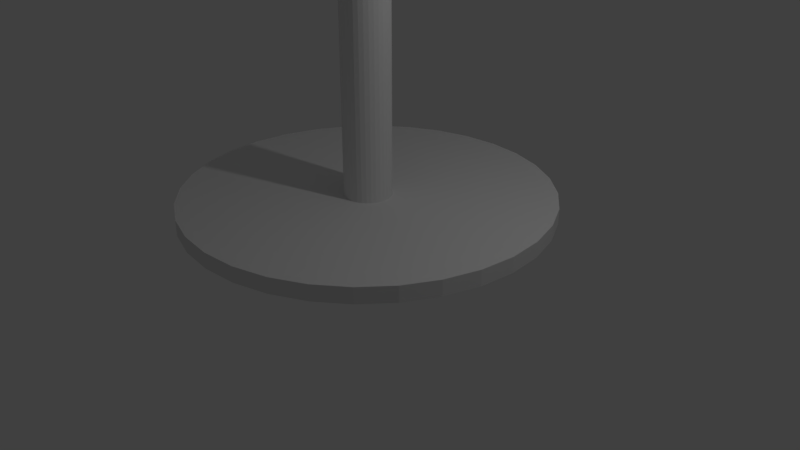 # Source: starbucks_table.blend  (saved by Blender 2.79.0; exported with 4.5.12 LTS)
import bpy
from mathutils import Matrix  # noqa: F401  (used for matrix-valued properties, if any)

bpy.ops.wm.read_factory_settings(use_empty=True)
scene = bpy.context.scene
scene.name = 'Scene'

# ---- collections
col_collection_1 = bpy.data.collections.new('Collection 1'); scene.collection.children.link(col_collection_1)

# ---- world
world_world = bpy.data.worlds.new('World'); scene.world = world_world
world_world.color = (0.05088, 0.05088, 0.05088)
world_world.use_sun_shadow = False
world_world.sun_shadow_jitter_overblur = 0.0
world_world.cycles.sampling_method = 'MANUAL'

# ---- cameras
cam_camera = bpy.data.cameras.new('Camera')
cam_camera.clip_end = 100.0
cam_camera.lens = 35.0
cam_camera.sensor_width = 32.0
cam_camera.sensor_height = 18.0
cam_camera.ortho_scale = 7.314
cam_camera.dof.focus_distance = 0.0
cam_camera.dof.aperture_fstop = 128.0

# ---- lights
light_lamp = bpy.data.lights.new('Lamp', 'POINT')
light_lamp.transmission_factor = 0.0
light_lamp.cutoff_distance = 30.0
light_lamp.energy = 100.0
light_lamp.shadow_buffer_clip_start = 1.001
light_lamp.shadow_soft_size = 0.1
light_lamp.shadow_maximum_resolution = 0.006
light_lamp.use_absolute_resolution = True

# ---- meshes
me_cylinder = bpy.data.meshes.new('Cylinder')
me_cylinder.from_pydata([(0.0, 1.0, -1.0), (0.0, 1.0, 1.0), (0.1951, 0.9808, -1.0), (0.1951, 0.9808, 1.0), (0.3827, 0.9239, -1.0), (0.3827, 0.9239, 1.0), (0.5556, 0.8315, -1.0), (0.5556, 0.8315, 1.0), (0.7071, 0.7071, -1.0), (0.7071, 0.7071, 1.0), (0.8315, 0.5556, -1.0), (0.8315, 0.5556, 1.0), (0.9239, 0.3827, -1.0), (0.9239, 0.3827, 1.0), (0.9808, 0.1951, -1.0), (0.9808, 0.1951, 1.0), (1.0, 7.55e-08, -1.0), (1.0, 7.55e-08, 1.0), (0.9808, -0.1951, -1.0), (0.9808, -0.1951, 1.0), (0.9239, -0.3827, -1.0), (0.9239, -0.3827, 1.0), (0.8315, -0.5556, -1.0), (0.8315, -0.5556, 1.0), (0.7071, -0.7071, -1.0), (0.7071, -0.7071, 1.0), (0.5556, -0.8315, -1.0), (0.5556, -0.8315, 1.0), (0.3827, -0.9239, -1.0), (0.3827, -0.9239, 1.0), (0.1951, -0.9808, -1.0), (0.1951, -0.9808, 1.0), (-3.258e-07, -1.0, -1.0), (-3.258e-07, -1.0, 1.0), (-0.1951, -0.9808, -1.0), (-0.1951, -0.9808, 1.0), (-0.3827, -0.9239, -1.0), (-0.3827, -0.9239, 1.0), (-0.5556, -0.8315, -1.0), (-0.5556, -0.8315, 1.0), (-0.7071, -0.7071, -1.0), (-0.7071, -0.7071, 1.0), (-0.8315, -0.5556, -1.0), (-0.8315, -0.5556, 1.0), (-0.9239, -0.3827, -1.0), (-0.9239, -0.3827, 1.0), (-0.9808, -0.1951, -1.0), (-0.9808, -0.1951, 1.0), (-1.0, 9.656e-07, -1.0), (-1.0, 9.656e-07, 1.0), (-0.9808, 0.1951, -1.0), (-0.9808, 0.1951, 1.0), (-0.9239, 0.3827, -1.0), (-0.9239, 0.3827, 1.0), (-0.8315, 0.5556, -1.0), (-0.8315, 0.5556, 1.0), (-0.7071, 0.7071, -1.0), (-0.7071, 0.7071, 1.0), (-0.5556, 0.8315, -1.0), (-0.5556, 0.8315, 1.0), (-0.3827, 0.9239, -1.0), (-0.3827, 0.9239, 1.0), (-0.1951, 0.9808, -1.0), (-0.1951, 0.9808, 1.0), (-0.0144, 0.6339, -63.6), (-0.0144, 0.6339, -62.06), (0.107, 0.622, -63.6), (0.107, 0.622, -62.06), (0.2238, 0.5866, -63.6), (0.2238, 0.5866, -62.06), (0.3314, 0.529, -63.6), (0.3314, 0.529, -62.06), (0.4257, 0.4516, -63.6), (0.4257, 0.4516, -62.06), (0.5031, 0.3573, -63.6), (0.5031, 0.3573, -62.06), (0.5606, 0.2497, -63.6), (0.5606, 0.2497, -62.06), (0.596, 0.133, -63.6), (0.596, 0.133, -62.06), (0.608, 0.01155, -63.6), (0.608, 0.01155, -62.06), (0.596, -0.1099, -63.6), (0.596, -0.1099, -62.06), (0.5606, -0.2266, -63.6), (0.5606, -0.2266, -62.06), (0.5031, -0.3342, -63.6), (0.5031, -0.3342, -62.06), (0.4257, -0.4285, -63.6), (0.4257, -0.4285, -62.06), (0.3314, -0.5059, -63.6), (0.3314, -0.5059, -62.06), (0.2238, -0.5635, -63.6), (0.2238, -0.5635, -62.06), (0.107, -0.5989, -63.6), (0.107, -0.5989, -62.06), (-0.0144, -0.6108, -63.6), (-0.0144, -0.6108, -62.06), (-0.1358, -0.5989, -63.6), (-0.1358, -0.5989, -62.06), (-0.2526, -0.5635, -63.6), (-0.2526, -0.5635, -62.06), (-0.3602, -0.5059, -63.6), (-0.3602, -0.5059, -62.06), (-0.4545, -0.4285, -63.6), (-0.4545, -0.4285, -62.06), (-0.5319, -0.3342, -63.6), (-0.5319, -0.3342, -62.06), (-0.5894, -0.2266, -63.6), (-0.5894, -0.2266, -62.06), (-0.6248, -0.1099, -63.6), (-0.6248, -0.1099, -62.06), (-0.6368, 0.01155, -63.6), (-0.6368, 0.01155, -62.06), (-0.6248, 0.133, -63.6), (-0.6248, 0.133, -62.06), (-0.5894, 0.2497, -63.6), (-0.5894, 0.2497, -62.06), (-0.5319, 0.3573, -63.6), (-0.5319, 0.3573, -62.06), (-0.4545, 0.4516, -63.6), (-0.4545, 0.4516, -62.06), (-0.3602, 0.529, -63.6), (-0.3602, 0.529, -62.06), (-0.2526, 0.5866, -63.6), (-0.2526, 0.5866, -62.06), (-0.1358, 0.622, -63.6), (-0.1358, 0.622, -62.06), (0.0, 0.07937, -0.9029), (0.0, 0.07937, -62.18), (0.01548, 0.07784, -0.9029), (0.01548, 0.07784, -62.18), (0.03037, 0.07333, -0.9029), (0.03037, 0.07333, -62.18), (0.04409, 0.06599, -0.9029), (0.04409, 0.06599, -62.18), (0.05612, 0.05612, -0.9029), (0.05612, 0.05612, -62.18), (0.06599, 0.04409, -0.9029), (0.06599, 0.04409, -62.18), (0.07333, 0.03037, -0.9029), (0.07333, 0.03037, -62.18), (0.07784, 0.01548, -0.9029), (0.07784, 0.01548, -62.18), (0.07937, 5.992e-09, -0.9029), (0.07937, 5.992e-09, -62.18), (0.07784, -0.01548, -0.9029), (0.07784, -0.01548, -62.18), (0.07333, -0.03037, -0.9029), (0.07333, -0.03037, -62.18), (0.06599, -0.04409, -0.9029), (0.06599, -0.04409, -62.18), (0.05612, -0.05612, -0.9029), (0.05612, -0.05612, -62.18), (0.04409, -0.06599, -0.9029), (0.04409, -0.06599, -62.18), (0.03037, -0.07333, -0.9029), (0.03037, -0.07333, -62.18), (0.01548, -0.07784, -0.9029), (0.01548, -0.07784, -62.18), (-2.586e-08, -0.07937, -0.9029), (-2.586e-08, -0.07937, -62.18), (-0.01548, -0.07784, -0.9029), (-0.01548, -0.07784, -62.18), (-0.03037, -0.07333, -0.9029), (-0.03037, -0.07333, -62.18), (-0.04409, -0.06599, -0.9029), (-0.04409, -0.06599, -62.18), (-0.05612, -0.05612, -0.9029), (-0.05612, -0.05612, -62.18), (-0.06599, -0.04409, -0.9029), (-0.06599, -0.04409, -62.18), (-0.07333, -0.03037, -0.9029), (-0.07333, -0.03037, -62.18), (-0.07784, -0.01548, -0.9029), (-0.07784, -0.01548, -62.18), (-0.07937, 7.664e-08, -0.9029), (-0.07937, 7.664e-08, -62.18), (-0.07784, 0.01548, -0.9029), (-0.07784, 0.01548, -62.18), (-0.07333, 0.03037, -0.9029), (-0.07333, 0.03037, -62.18), (-0.06599, 0.04409, -0.9029), (-0.06599, 0.04409, -62.18), (-0.05612, 0.05612, -0.9029), (-0.05612, 0.05612, -62.18), (-0.04409, 0.06599, -0.9029), (-0.04409, 0.06599, -62.18), (-0.03037, 0.07333, -0.9029), (-0.03037, 0.07333, -62.18), (-0.01548, 0.07784, -0.9029), (-0.01548, 0.07784, -62.18)], [], [(0, 1, 3, 2), (2, 3, 5, 4), (4, 5, 7, 6), (6, 7, 9, 8), (8, 9, 11, 10), (10, 11, 13, 12), (12, 13, 15, 14), (14, 15, 17, 16), (16, 17, 19, 18), (18, 19, 21, 20), (20, 21, 23, 22), (22, 23, 25, 24), (24, 25, 27, 26), (26, 27, 29, 28), (28, 29, 31, 30), (30, 31, 33, 32), (32, 33, 35, 34), (34, 35, 37, 36), (36, 37, 39, 38), (38, 39, 41, 40), (40, 41, 43, 42), (42, 43, 45, 44), (44, 45, 47, 46), (46, 47, 49, 48), (48, 49, 51, 50), (50, 51, 53, 52), (52, 53, 55, 54), (54, 55, 57, 56), (56, 57, 59, 58), (58, 59, 61, 60), (3, 1, 63, 61, 59, 57, 55, 53, 51, 49, 47, 45, 43, 41, 39, 37, 35, 33, 31, 29, 27, 25, 23, 21, 19, 17, 15, 13, 11, 9, 7, 5), (60, 61, 63, 62), (62, 63, 1, 0), (0, 2, 4, 6, 8, 10, 12, 14, 16, 18, 20, 22, 24, 26, 28, 30, 32, 34, 36, 38, 40, 42, 44, 46, 48, 50, 52, 54, 56, 58, 60, 62), (64, 65, 67, 66), (66, 67, 69, 68), (68, 69, 71, 70), (70, 71, 73, 72), (72, 73, 75, 74), (74, 75, 77, 76), (76, 77, 79, 78), (78, 79, 81, 80), (80, 81, 83, 82), (82, 83, 85, 84), (84, 85, 87, 86), (86, 87, 89, 88), (88, 89, 91, 90), (90, 91, 93, 92), (92, 93, 95, 94), (94, 95, 97, 96), (96, 97, 99, 98), (98, 99, 101, 100), (100, 101, 103, 102), (102, 103, 105, 104), (104, 105, 107, 106), (106, 107, 109, 108), (108, 109, 111, 110), (110, 111, 113, 112), (112, 113, 115, 114), (114, 115, 117, 116), (116, 117, 119, 118), (118, 119, 121, 120), (120, 121, 123, 122), (122, 123, 125, 124), (67, 65, 127, 125, 123, 121, 119, 117, 115, 113, 111, 109, 107, 105, 103, 101, 99, 97, 95, 93, 91, 89, 87, 85, 83, 81, 79, 77, 75, 73, 71, 69), (124, 125, 127, 126), (126, 127, 65, 64), (64, 66, 68, 70, 72, 74, 76, 78, 80, 82, 84, 86, 88, 90, 92, 94, 96, 98, 100, 102, 104, 106, 108, 110, 112, 114, 116, 118, 120, 122, 124, 126), (128, 129, 131, 130), (130, 131, 133, 132), (132, 133, 135, 134), (134, 135, 137, 136), (136, 137, 139, 138), (138, 139, 141, 140), (140, 141, 143, 142), (142, 143, 145, 144), (144, 145, 147, 146), (146, 147, 149, 148), (148, 149, 151, 150), (150, 151, 153, 152), (152, 153, 155, 154), (154, 155, 157, 156), (156, 157, 159, 158), (158, 159, 161, 160), (160, 161, 163, 162), (162, 163, 165, 164), (164, 165, 167, 166), (166, 167, 169, 168), (168, 169, 171, 170), (170, 171, 173, 172), (172, 173, 175, 174), (174, 175, 177, 176), (176, 177, 179, 178), (178, 179, 181, 180), (180, 181, 183, 182), (182, 183, 185, 184), (184, 185, 187, 186), (186, 187, 189, 188), (131, 129, 191, 189, 187, 185, 183, 181, 179, 177, 175, 173, 171, 169, 167, 165, 163, 161, 159, 157, 155, 153, 151, 149, 147, 145, 143, 141, 139, 137, 135, 133), (188, 189, 191, 190), (190, 191, 129, 128), (128, 130, 132, 134, 136, 138, 140, 142, 144, 146, 148, 150, 152, 154, 156, 158, 160, 162, 164, 166, 168, 170, 172, 174, 176, 178, 180, 182, 184, 186, 188, 190)])
_uv = me_cylinder.uv_layers.new(name='UVMap')
_uv.uv.foreach_set('vector', [0.7576, 0.03264, 0.7576, 0.0, 0.7894, 1.946e-09, 0.7894, 0.03264, 0.7894, 0.03264, 0.7894, 1.946e-09, 0.8194, 1.946e-09, 0.8194, 0.03264, 0.8194, 0.03264, 0.8194, 1.946e-09, 0.8464, 0.0, 0.8464, 0.03264, 0.8464, 0.03264, 0.8464, 0.0, 0.8693, 1.946e-09, 0.8693, 0.03264, 0.3069, 0.06497, 0.3069, 0.09761, 0.2799, 0.09761, 0.2799, 0.06497, 0.2799, 0.06497, 0.2799, 0.09761, 0.25, 0.09761, 0.25, 0.06497, 0.25, 0.06497, 0.25, 0.09761, 0.2181, 0.09761, 0.2181, 0.06497, 0.2181, 0.06497, 0.2181, 0.09761, 0.1857, 0.09761, 0.1857, 0.06497, 0.1857, 0.06497, 0.1857, 0.09761, 0.1539, 0.09761, 0.1539, 0.06497, 0.1539, 0.06497, 0.1539, 0.09761, 0.1239, 0.09761, 0.1239, 0.06497, 0.1239, 0.06497, 0.1239, 0.09761, 0.0969, 0.09761, 0.0969, 0.06497, 0.0969, 0.06497, 0.0969, 0.09761, 0.07396, 0.09761, 0.07396, 0.06497, 0.4034, 0.06528, 0.4034, 0.03264, 0.4263, 0.03264, 0.4263, 0.06528, 0.4263, 0.06528, 0.4263, 0.03264, 0.4533, 0.03264, 0.4533, 0.06528, 0.4533, 0.06528, 0.4533, 0.03264, 0.4833, 0.03264, 0.4833, 0.06528, 0.4833, 0.06528, 0.4833, 0.03264, 0.5151, 0.03264, 0.5151, 0.06528, 0.5151, 0.06528, 0.5151, 0.03264, 0.5476, 0.03264, 0.5476, 0.06528, 0.5476, 0.06528, 0.5476, 0.03264, 0.5794, 0.03264, 0.5794, 0.06528, 0.5794, 0.06528, 0.5794, 0.03264, 0.6094, 0.03264, 0.6094, 0.06528, 0.6094, 0.06528, 0.6094, 0.03264, 0.6363, 0.03264, 0.6363, 0.06528, 0.4034, 0.03264, 0.4034, 1.167e-08, 0.4263, 8.755e-09, 0.4263, 0.03264, 0.4263, 0.03264, 0.4263, 8.755e-09, 0.4533, 7.782e-09, 0.4533, 0.03264, 0.4533, 0.03264, 0.4533, 7.782e-09, 0.4833, 3.891e-09, 0.4833, 0.03264, 0.4833, 0.03264, 0.4833, 3.891e-09, 0.5151, 3.891e-09, 0.5151, 0.03264, 0.5151, 0.03264, 0.5151, 3.891e-09, 0.5476, 3.891e-09, 0.5476, 0.03264, 0.5476, 0.03264, 0.5476, 3.891e-09, 0.5794, 1.946e-09, 0.5794, 0.03264, 0.5794, 0.03264, 0.5794, 1.946e-09, 0.6094, 0.0, 0.6094, 0.03264, 0.6094, 0.03264, 0.6094, 0.0, 0.6363, 0.0, 0.6363, 0.03264, 0.6363, 0.03264, 0.6363, 3.891e-09, 0.6633, 3.891e-09, 0.6633, 0.03264, 0.6633, 0.03264, 0.6633, 3.891e-09, 0.6933, 1.946e-09, 0.6933, 0.03264, 0.3971, 0.05346, 0.3847, 0.05642, 0.3666, 0.05908, 0.3437, 0.06134, 0.3167, 0.06312, 0.2867, 0.06434, 0.2549, 0.06497, 0.2225, 0.06497, 0.1906, 0.06434, 0.1607, 0.06312, 0.1337, 0.06134, 0.1107, 0.05908, 0.09271, 0.05642, 0.08029, 0.05346, 0.07396, 0.05032, 0.07396, 0.04712, 0.08029, 0.04399, 0.09271, 0.04103, 0.1107, 0.03837, 0.1337, 0.03611, 0.1607, 0.03433, 0.1906, 0.03311, 0.2225, 0.03248, 0.2549, 0.03248, 0.2867, 0.03311, 0.3167, 0.03433, 0.3437, 0.03611, 0.3666, 0.03837, 0.3847, 0.04103, 0.3971, 0.04399, 0.4034, 0.04712, 0.4034, 0.05032, 0.6933, 0.03264, 0.6933, 1.946e-09, 0.7251, 1.946e-09, 0.7251, 0.03264, 0.7251, 0.03264, 0.7251, 1.946e-09, 0.7576, 0.0, 0.7576, 0.03264, 0.07396, 0.01464, 0.08029, 0.0115, 0.09271, 0.008548, 0.1107, 0.005888, 0.1337, 0.003626, 0.1607, 0.001848, 0.1906, 0.0006242, 0.2225, 0.0, 0.2549, 9.728e-10, 0.2867, 0.0006242, 0.3167, 0.001848, 0.3437, 0.003626, 0.3666, 0.005888, 0.3847, 0.008548, 0.3971, 0.0115, 0.4034, 0.01464, 0.4034, 0.01784, 0.3971, 0.02098, 0.3847, 0.02393, 0.3666, 0.02659, 0.3437, 0.02886, 0.3167, 0.03063, 0.2867, 0.03186, 0.2549, 0.03248, 0.2225, 0.03248, 0.1906, 0.03186, 0.1607, 0.03063, 0.1337, 0.02886, 0.1107, 0.02659, 0.09271, 0.02393, 0.08029, 0.02098, 0.07396, 0.01784, 0.8711, 0.06528, 0.8711, 0.04009, 0.8909, 0.04009, 0.8909, 0.06528, 0.8909, 0.06528, 0.8909, 0.04009, 0.9095, 0.04009, 0.9095, 0.06528, 0.9095, 0.06528, 0.9095, 0.04009, 0.9263, 0.04009, 0.9263, 0.06528, 0.9263, 0.06528, 0.9263, 0.04009, 0.9406, 0.04009, 0.9406, 0.06528, 0.8135, 0.09047, 0.8135, 0.06528, 0.8303, 0.06528, 0.8303, 0.09047, 0.8303, 0.09047, 0.8303, 0.06528, 0.8489, 0.06528, 0.8489, 0.09047, 0.8489, 0.09047, 0.8489, 0.06528, 0.8687, 0.06528, 0.8687, 0.09047, 0.8687, 0.09047, 0.8687, 0.06528, 0.8889, 0.06528, 0.8889, 0.09047, 0.8889, 0.09047, 0.8889, 0.06528, 0.9087, 0.06528, 0.9087, 0.09047, 0.9087, 0.09047, 0.9087, 0.06528, 0.9274, 0.06528, 0.9274, 0.09047, 0.9274, 0.09047, 0.9274, 0.06528, 0.9442, 0.06528, 0.9442, 0.09047, 0.9442, 0.09047, 0.9442, 0.06528, 0.9585, 0.06528, 0.9585, 0.09047, 0.7956, 0.04009, 0.7956, 0.06528, 0.7813, 0.06528, 0.7813, 0.04009, 0.7813, 0.04009, 0.7813, 0.06528, 0.7645, 0.06528, 0.7645, 0.04009, 0.7645, 0.04009, 0.7645, 0.06528, 0.7459, 0.06528, 0.7459, 0.04009, 0.7459, 0.04009, 0.7459, 0.06528, 0.7261, 0.06528, 0.7261, 0.04009, 0.7261, 0.04009, 0.7261, 0.06528, 0.7059, 0.06528, 0.7059, 0.04009, 0.7059, 0.04009, 0.7059, 0.06528, 0.6861, 0.06528, 0.6861, 0.04009, 0.6861, 0.04009, 0.6861, 0.06528, 0.6674, 0.06528, 0.6674, 0.04009, 0.6674, 0.04009, 0.6674, 0.06528, 0.6506, 0.06528, 0.6506, 0.04009, 0.6506, 0.04009, 0.6506, 0.06528, 0.6363, 0.06528, 0.6363, 0.04009, 1.0, 0.0, 1.0, 0.02519, 0.9832, 0.02519, 0.9832, 0.0, 0.9832, 0.0, 0.9832, 0.02519, 0.9646, 0.02519, 0.9646, 0.0, 0.9646, 0.0, 0.9646, 0.02519, 0.9447, 0.02519, 0.9447, 0.0, 0.9447, 0.0, 0.9447, 0.02519, 0.9246, 0.02519, 0.9246, 0.0, 0.9246, 0.0, 0.9246, 0.02519, 0.9047, 0.02519, 0.9047, 0.0, 0.9047, 0.0, 0.9047, 0.02519, 0.8861, 0.02519, 0.8861, 6.226e-08, 0.8861, 6.226e-08, 0.8861, 0.02519, 0.8693, 0.02519, 0.8693, 0.0, 0.7956, 0.06528, 0.7956, 0.04009, 0.8124, 0.04009, 0.8124, 0.06528, 0.8124, 0.06528, 0.8124, 0.04009, 0.8311, 0.04009, 0.8311, 0.06528, 0.6201, 0.0706, 0.6313, 0.06894, 0.6456, 0.06754, 0.6624, 0.06643, 0.681, 0.06567, 0.7009, 0.06528, 0.7211, 0.06528, 0.7409, 0.06567, 0.7595, 0.06643, 0.7763, 0.06754, 0.7906, 0.06894, 0.8018, 0.0706, 0.8095, 0.07244, 0.8135, 0.07439, 0.8135, 0.07638, 0.8095, 0.07834, 0.8018, 0.08018, 0.7906, 0.08183, 0.7763, 0.08324, 0.7595, 0.08435, 0.7409, 0.08511, 0.7211, 0.0855, 0.7009, 0.0855, 0.6811, 0.08511, 0.6624, 0.08435, 0.6456, 0.08324, 0.6313, 0.08183, 0.6201, 0.08018, 0.6124, 0.07834, 0.6084, 0.07638, 0.6084, 0.07439, 0.6124, 0.07244, 0.8311, 0.06528, 0.8311, 0.04009, 0.8509, 0.04009, 0.8509, 0.06528, 0.8509, 0.06528, 0.8509, 0.04009, 0.8711, 0.04009, 0.8711, 0.06528, 0.4034, 0.07638, 0.4034, 0.07439, 0.4073, 0.07244, 0.4151, 0.0706, 0.4263, 0.06895, 0.4406, 0.06754, 0.4574, 0.06643, 0.476, 0.06567, 0.4958, 0.06528, 0.516, 0.06528, 0.5358, 0.06567, 0.5545, 0.06643, 0.5713, 0.06754, 0.5855, 0.06894, 0.5968, 0.0706, 0.6045, 0.07244, 0.6084, 0.07439, 0.6084, 0.07638, 0.6045, 0.07834, 0.5968, 0.08018, 0.5855, 0.08183, 0.5713, 0.08324, 0.5545, 0.08435, 0.5358, 0.08511, 0.516, 0.0855, 0.4958, 0.0855, 0.476, 0.08511, 0.4574, 0.08435, 0.4406, 0.08324, 0.4263, 0.08183, 0.4151, 0.08018, 0.4073, 0.07834, 0.01144, 0.0, 0.01145, 1.0, 0.008871, 1.0, 0.008867, 0.0, 0.008867, 0.0, 0.008871, 1.0, 0.006345, 1.0, 0.006341, 0.0, 0.006341, 0.0, 0.006345, 1.0, 0.003966, 1.0, 0.003962, 0.0, 0.003962, 0.0, 0.003966, 1.0, 0.001825, 1.0, 0.001821, 9.728e-10, 0.001821, 9.728e-10, 0.001825, 1.0, 3.814e-06, 1.0, 0.0, 9.728e-10, 0.04062, 1.0, 0.04062, 0.0, 0.04277, 0.0, 0.04277, 1.0, 0.04277, 1.0, 0.04277, 0.0, 0.04514, 6.226e-08, 0.04515, 1.0, 0.04515, 1.0, 0.04514, 6.226e-08, 0.04767, 6.226e-08, 0.04767, 1.0, 0.04767, 1.0, 0.04767, 6.226e-08, 0.05025, 6.226e-08, 0.05025, 1.0, 0.05025, 1.0, 0.05025, 6.226e-08, 0.05277, 6.226e-08, 0.05277, 1.0, 0.05277, 1.0, 0.05277, 6.226e-08, 0.05515, 0.0, 0.05515, 1.0, 0.05515, 1.0, 0.05515, 0.0, 0.05729, 6.226e-08, 0.05729, 1.0, 0.07396, 0.0, 0.07396, 1.0, 0.07182, 1.0, 0.07182, 0.0, 0.07182, 0.0, 0.07182, 1.0, 0.06944, 1.0, 0.06944, 9.728e-10, 0.06944, 9.728e-10, 0.06944, 1.0, 0.06691, 1.0, 0.06691, 9.728e-10, 0.06691, 9.728e-10, 0.06691, 1.0, 0.06434, 1.0, 0.06434, 9.728e-10, 0.06434, 9.728e-10, 0.06434, 1.0, 0.06181, 1.0, 0.06181, 9.728e-10, 0.06181, 9.728e-10, 0.06181, 1.0, 0.05943, 1.0, 0.05943, 9.728e-10, 0.05943, 9.728e-10, 0.05943, 1.0, 0.05729, 1.0, 0.05729, 1.946e-09, 0.02031, 1.0, 0.02031, 6.226e-08, 0.02213, 6.226e-08, 0.02214, 1.0, 0.02214, 1.0, 0.02213, 6.226e-08, 0.02428, 6.226e-08, 0.02428, 1.0, 0.02428, 1.0, 0.02428, 6.226e-08, 0.02666, 6.226e-08, 0.02666, 1.0, 0.02666, 1.0, 0.02666, 6.226e-08, 0.02918, 6.226e-08, 0.02918, 1.0, 0.02918, 1.0, 0.02918, 6.226e-08, 0.03176, 6.226e-08, 0.03176, 1.0, 0.03176, 1.0, 0.03176, 6.226e-08, 0.03428, 0.0, 0.03428, 1.0, 0.03428, 1.0, 0.03428, 0.0, 0.03666, 0.0, 0.03666, 1.0, 0.03666, 1.0, 0.03666, 0.0, 0.0388, 6.226e-08, 0.0388, 1.0, 0.0388, 1.0, 0.0388, 6.226e-08, 0.04062, 6.226e-08, 0.04062, 1.0, 0.02031, 9.728e-10, 0.02031, 1.0, 0.01849, 1.0, 0.01849, 9.728e-10, 0.01849, 9.728e-10, 0.01849, 1.0, 0.01635, 1.0, 0.01635, 9.728e-10, 0.6625, 0.03868, 0.6625, 0.03893, 0.662, 0.03918, 0.661, 0.03942, 0.6596, 0.03963, 0.6578, 0.03981, 0.6556, 0.03995, 0.6532, 0.04004, 0.6507, 0.04009, 0.6481, 0.04009, 0.6456, 0.04004, 0.6432, 0.03995, 0.6411, 0.03981, 0.6393, 0.03963, 0.6378, 0.03942, 0.6369, 0.03918, 0.6363, 0.03893, 0.6363, 0.03868, 0.6369, 0.03843, 0.6378, 0.03819, 0.6393, 0.03798, 0.6411, 0.0378, 0.6432, 0.03766, 0.6456, 0.03757, 0.6481, 0.03752, 0.6507, 0.03752, 0.6532, 0.03757, 0.6556, 0.03766, 0.6578, 0.0378, 0.6596, 0.03798, 0.661, 0.03819, 0.662, 0.03843, 0.01635, 9.728e-10, 0.01635, 1.0, 0.01397, 1.0, 0.01397, 9.728e-10, 0.01397, 9.728e-10, 0.01397, 1.0, 0.01145, 1.0, 0.01144, 0.0, 0.6363, 0.03635, 0.6363, 0.0361, 0.6369, 0.03585, 0.6378, 0.03562, 0.6393, 0.0354, 0.6411, 0.03523, 0.6432, 0.03508, 0.6456, 0.03499, 0.6481, 0.03494, 0.6507, 0.03494, 0.6532, 0.03499, 0.6556, 0.03508, 0.6578, 0.03523, 0.6596, 0.0354, 0.661, 0.03562, 0.662, 0.03585, 0.6625, 0.0361, 0.6625, 0.03635, 0.662, 0.0366, 0.661, 0.03684, 0.6596, 0.03705, 0.6578, 0.03723, 0.6556, 0.03737, 0.6532, 0.03747, 0.6507, 0.03752, 0.6481, 0.03752, 0.6456, 0.03747, 0.6432, 0.03737, 0.6411, 0.03723, 0.6393, 0.03705, 0.6378, 0.03684, 0.6369, 0.0366])
me_cylinder.use_remesh_preserve_volume = False
me_cylinder.use_remesh_preserve_attributes = False
me_cylinder.use_mirror_vertex_groups = False
me_cylinder.update()

# ---- objects
ob_cylinder = bpy.data.objects.new('Cylinder', me_cylinder)
ob_lamp = bpy.data.objects.new('Lamp', light_lamp)
ob_camera = bpy.data.objects.new('Camera', cam_camera)

# ---- transforms, parenting, visibility, modifiers, constraints
ob_cylinder.location = (0.0, 0.0, 9.029)
ob_cylinder.scale = (3.804, 3.804, 0.1317)
ob_cylinder.lineart.crease_threshold = 0.0
ob_lamp.location = (4.076, 1.005, 5.904)
ob_lamp.rotation_euler = (0.6503, 0.05522, 1.866)
ob_lamp.lock_rotations_4d = False
ob_lamp.empty_display_type = 'ARROWS'
ob_lamp.color = (0.0, 0.0, 0.0, 0.0)
ob_lamp.lineart.crease_threshold = 0.0
ob_camera.location = (7.481, -6.508, 5.344)
ob_camera.rotation_euler = (1.109, 0.0, 0.8149)
ob_camera.lock_rotations_4d = False
ob_camera.empty_display_type = 'ARROWS'
ob_camera.color = (0.0, 0.0, 0.0, 0.0)
ob_camera.display_type = 'WIRE'
ob_camera.lineart.crease_threshold = 0.0

# ---- collection membership
col_collection_1.objects.link(ob_cylinder)
col_collection_1.objects.link(ob_lamp)
col_collection_1.objects.link(ob_camera)

# ---- scene / render settings (as saved in the file)
scene.camera = ob_camera
scene.frame_start = 1; scene.frame_end = 250; scene.frame_set(1)
scene.render.engine = 'BLENDER_EEVEE_NEXT'
scene.render.resolution_percentage = 50
scene.render.dither_intensity = 0.0
scene.cycles.use_denoising = False
scene.cycles.samples = 128
scene.cycles.sampling_pattern = 'TABULATED_SOBOL'
scene.cycles.use_adaptive_sampling = False
scene.cycles.use_light_tree = False
scene.cycles.blur_glossy = 0.0
scene.cycles.sample_clamp_indirect = 0.0
scene.view_settings.view_transform = 'Standard'
bpy.context.view_layer.update()
